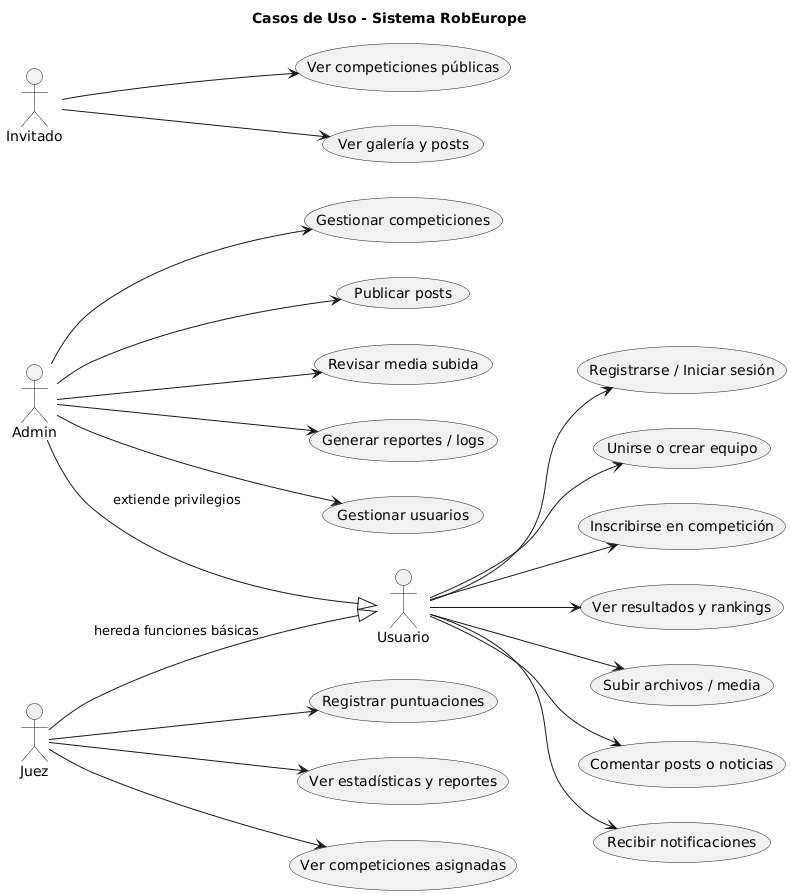

The diagram above was rendered by PlantUML. Its source (embedded in the PNG):
@startuml
left to right direction
title Casos de Uso - Sistema RobEurope

actor Usuario
actor Admin
actor Invitado
actor Juez

Usuario --> (Registrarse / Iniciar sesión)
Usuario --> (Unirse o crear equipo)
Usuario --> (Inscribirse en competición)
Usuario --> (Ver resultados y rankings)
Usuario --> (Subir archivos / media)
Usuario --> (Comentar posts o noticias)
Usuario --> (Recibir notificaciones)

Admin --> (Gestionar usuarios)
Admin --> (Gestionar competiciones)
Admin --> (Publicar posts)
Admin --> (Revisar media subida)
Admin --> (Generar reportes / logs)

Invitado --> (Ver competiciones públicas)
Invitado --> (Ver galería y posts)

Juez --> (Ver competiciones asignadas)
Juez --> (Registrar puntuaciones)
Juez --> (Ver estadísticas y reportes)

' Relaciones de herencia/extensión
Admin --|> Usuario : extiende privilegios
Juez --|> Usuario : hereda funciones básicas
@enduml